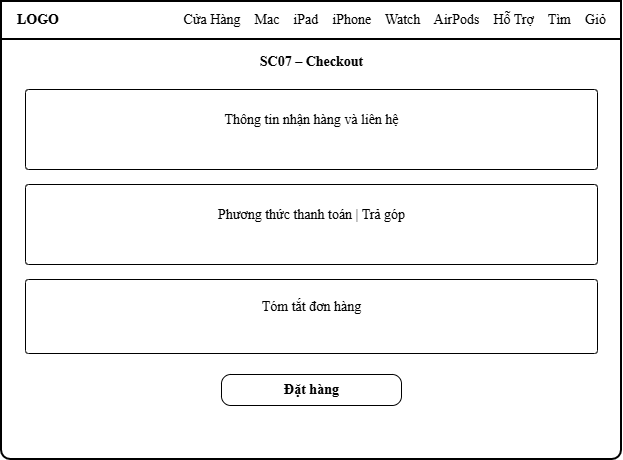

The diagram above was exported from draw.io. Its source (the exported page's mxGraphModel, read from the mxfile embedded in the PNG):
<mxGraphModel dx="767" dy="501" grid="0" gridSize="10" guides="1" tooltips="1" connect="1" arrows="1" fold="1" page="1" pageScale="1" pageWidth="700" pageHeight="538" math="0" shadow="0">
  <root>
    <mxCell id="0" />
    <mxCell id="1" parent="0" />
    <mxCell id="c3" parent="1" style="fontFamily=Times New Roman;html=1;rounded=1;arcSize=2;strokeWidth=2;fontSize=14;labelBackgroundColor=none;" value="" vertex="1">
      <mxGeometry height="458" width="620" x="40" y="40" as="geometry" />
    </mxCell>
    <mxCell id="c4" parent="1" style="fontFamily=Times New Roman;html=1;rounded=1;arcSize=0;strokeWidth=2;fontSize=14;labelBackgroundColor=none;" value="" vertex="1">
      <mxGeometry height="38" width="620" x="40" y="40" as="geometry" />
    </mxCell>
    <mxCell id="c5" parent="1" style="fontFamily=Times New Roman;html=1;align=left;verticalAlign=middle;fontStyle=1;fontSize=14;fillColor=none;strokeColor=none;labelBackgroundColor=none;" value="LOGO" vertex="1">
      <mxGeometry height="38" width="90" x="54" y="40" as="geometry" />
    </mxCell>
    <mxCell id="c6" parent="1" style="fontFamily=Times New Roman;html=1;align=right;verticalAlign=middle;fontSize=14;fillColor=none;strokeColor=none;labelBackgroundColor=none;" value="Cửa Hàng&amp;nbsp;&amp;nbsp;&amp;nbsp;&amp;nbsp;Mac&amp;nbsp;&amp;nbsp;&amp;nbsp;&amp;nbsp;iPad&amp;nbsp;&amp;nbsp;&amp;nbsp;&amp;nbsp;iPhone&amp;nbsp;&amp;nbsp;&amp;nbsp;&amp;nbsp;Watch&amp;nbsp;&amp;nbsp;&amp;nbsp;&amp;nbsp;AirPods&amp;nbsp;&amp;nbsp;&amp;nbsp;&amp;nbsp;Hỗ Trợ&amp;nbsp;&amp;nbsp;&amp;nbsp;&amp;nbsp;Tìm&amp;nbsp;&amp;nbsp;&amp;nbsp;&amp;nbsp;Giỏ" vertex="1">
      <mxGeometry height="38" width="496" x="150" y="40" as="geometry" />
    </mxCell>
    <mxCell id="c7" parent="1" style="fontFamily=Times New Roman;html=1;align=center;verticalAlign=middle;fontStyle=1;fontSize=14;fillColor=none;strokeColor=none;labelBackgroundColor=none;" value="SC07 – Checkout" vertex="1">
      <mxGeometry height="30" width="620" x="40" y="86" as="geometry" />
    </mxCell>
    <mxCell id="c8" parent="1" style="fontFamily=Times New Roman;html=1;rounded=1;arcSize=4;fontSize=14;labelBackgroundColor=none;" value="" vertex="1">
      <mxGeometry height="80" width="572" x="64" y="128" as="geometry" />
    </mxCell>
    <mxCell id="c9" parent="1" style="fontFamily=Times New Roman;html=1;rounded=1;arcSize=50;strokeColor=none;fontSize=14;labelBackgroundColor=none;" value="" vertex="1">
      <mxGeometry height="8" width="272" x="78" y="184" as="geometry" />
    </mxCell>
    <mxCell id="c10" parent="1" style="fontFamily=Times New Roman;html=1;rounded=1;arcSize=50;strokeColor=none;fontSize=14;labelBackgroundColor=none;" value="" vertex="1">
      <mxGeometry height="6" width="181" x="78" y="196" as="geometry" />
    </mxCell>
    <mxCell id="c11" parent="1" style="fontFamily=Times New Roman;html=1;align=center;verticalAlign=middle;fontSize=14;fillColor=none;strokeColor=none;labelBackgroundColor=none;" value="Thông tin nhận hàng và liên hệ" vertex="1">
      <mxGeometry height="54" width="572" x="64" y="132" as="geometry" />
    </mxCell>
    <mxCell id="c12" parent="1" style="fontFamily=Times New Roman;html=1;rounded=1;arcSize=4;fontSize=14;labelBackgroundColor=none;" value="" vertex="1">
      <mxGeometry height="80" width="572" x="64" y="223" as="geometry" />
    </mxCell>
    <mxCell id="c13" parent="1" style="fontFamily=Times New Roman;html=1;rounded=1;arcSize=50;strokeColor=none;fontSize=14;labelBackgroundColor=none;" value="" vertex="1">
      <mxGeometry height="8" width="272" x="78" y="279" as="geometry" />
    </mxCell>
    <mxCell id="c14" parent="1" style="fontFamily=Times New Roman;html=1;rounded=1;arcSize=50;strokeColor=none;fontSize=14;labelBackgroundColor=none;" value="" vertex="1">
      <mxGeometry height="6" width="181" x="78" y="291" as="geometry" />
    </mxCell>
    <mxCell id="c15" parent="1" style="fontFamily=Times New Roman;html=1;align=center;verticalAlign=middle;fontSize=14;fillColor=none;strokeColor=none;labelBackgroundColor=none;" value="Phương thức thanh toán | Trả góp" vertex="1">
      <mxGeometry height="54" width="572" x="64" y="227" as="geometry" />
    </mxCell>
    <mxCell id="c16" parent="1" style="fontFamily=Times New Roman;html=1;rounded=1;arcSize=4;fontSize=14;labelBackgroundColor=none;" value="" vertex="1">
      <mxGeometry height="74" width="572" x="64" y="318" as="geometry" />
    </mxCell>
    <mxCell id="c17" parent="1" style="fontFamily=Times New Roman;html=1;rounded=1;arcSize=50;strokeColor=none;fontSize=14;labelBackgroundColor=none;" value="" vertex="1">
      <mxGeometry height="8" width="272" x="78" y="368" as="geometry" />
    </mxCell>
    <mxCell id="c18" parent="1" style="fontFamily=Times New Roman;html=1;rounded=1;arcSize=50;strokeColor=none;fontSize=14;labelBackgroundColor=none;" value="" vertex="1">
      <mxGeometry height="6" width="181" x="78" y="380" as="geometry" />
    </mxCell>
    <mxCell id="c19" parent="1" style="fontFamily=Times New Roman;html=1;align=center;verticalAlign=middle;fontSize=14;fillColor=none;strokeColor=none;labelBackgroundColor=none;" value="Tóm tắt đơn hàng" vertex="1">
      <mxGeometry height="48" width="572" x="64" y="322" as="geometry" />
    </mxCell>
    <mxCell id="c20" parent="1" style="fontFamily=Times New Roman;html=1;rounded=1;arcSize=30;fontSize=14;fontStyle=1;labelBackgroundColor=none;" value="Đặt hàng" vertex="1">
      <mxGeometry height="31" width="180" x="260" y="413" as="geometry" />
    </mxCell>
  </root>
</mxGraphModel>